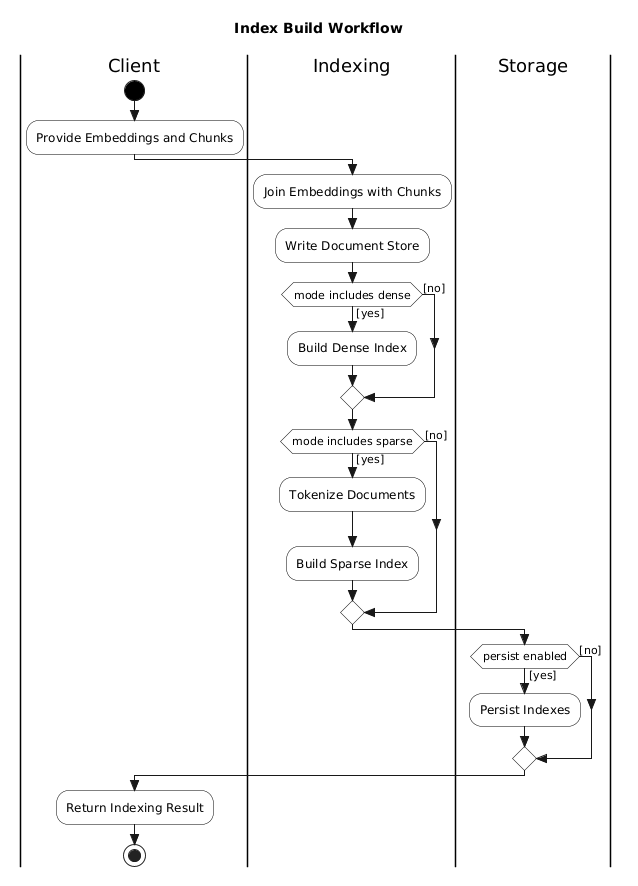

The diagram above was rendered by PlantUML. Its source (embedded in the PNG):
@startuml
skinparam style strictuml
skinparam monochrome true
skinparam shadowing false
skinparam defaultFontName Arial
skinparam activity {
  BackgroundColor white
  BorderColor black
  BarColor black
  StartColor black
  EndColor black
  DiamondBackgroundColor white
  DiamondBorderColor black
}

title Index Build Workflow

|Client|
start
:Provide Embeddings and Chunks;

|Indexing|
:Join Embeddings with Chunks;
:Write Document Store;

if (mode includes dense) then ([yes])
  :Build Dense Index;
else ([no])
endif

if (mode includes sparse) then ([yes])
  :Tokenize Documents;
  :Build Sparse Index;
else ([no])
endif

|Storage|
if (persist enabled) then ([yes])
  :Persist Indexes;
else ([no])
endif

|Client|
:Return Indexing Result;
stop
@enduml